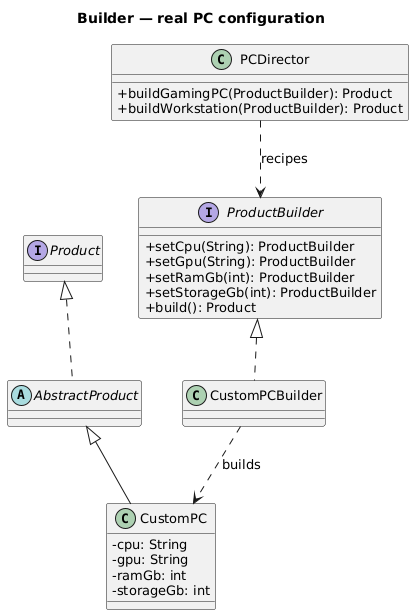

The diagram above was rendered by PlantUML. Its source (embedded in the PNG):
@startuml
skinparam backgroundColor white
skinparam shadowing false
skinparam classAttributeIconSize 0
skinparam defaultFontName DejaVu Sans
skinparam defaultFontSize 13
title Builder — real PC configuration
interface ProductBuilder {
  +setCpu(String): ProductBuilder
  +setGpu(String): ProductBuilder
  +setRamGb(int): ProductBuilder
  +setStorageGb(int): ProductBuilder
  +build(): Product
}
class CustomPCBuilder
class PCDirector {
  +buildGamingPC(ProductBuilder): Product
  +buildWorkstation(ProductBuilder): Product
}
interface Product
abstract class AbstractProduct
class CustomPC {
  -cpu: String
  -gpu: String
  -ramGb: int
  -storageGb: int
}
ProductBuilder <|.. CustomPCBuilder
Product <|.. AbstractProduct
AbstractProduct <|-- CustomPC
CustomPCBuilder ..> CustomPC : builds
PCDirector ..> ProductBuilder : recipes

@enduml